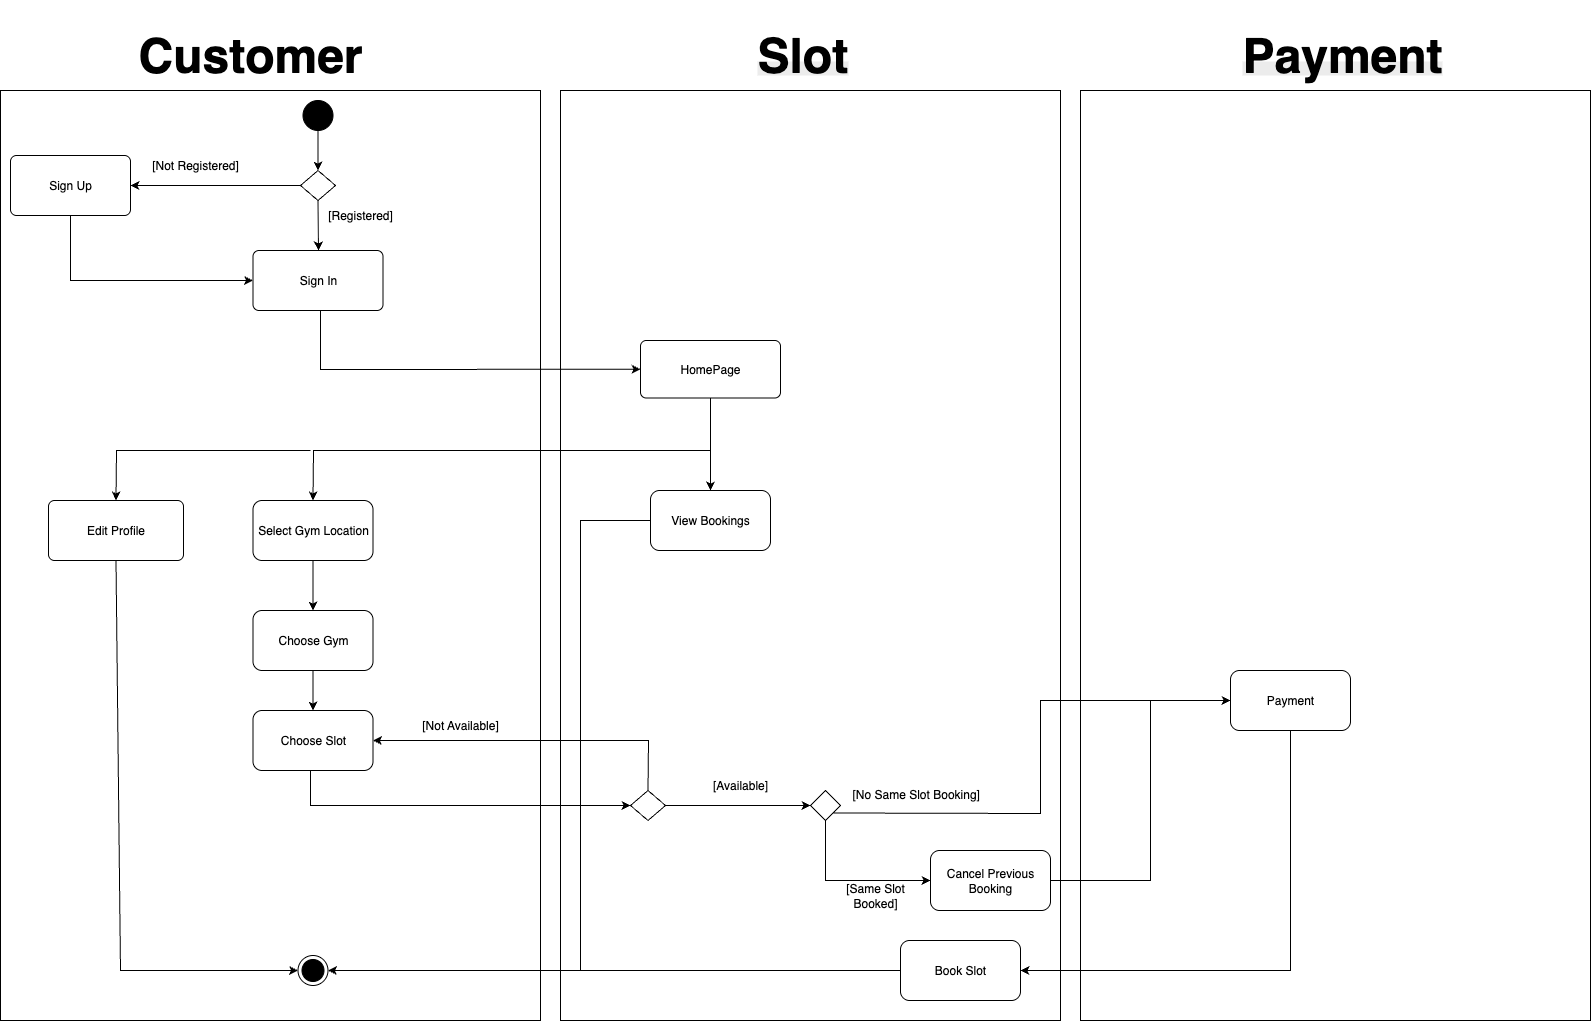

The diagram above was exported from draw.io. Its source (the exported page's mxGraphModel, read from the mxfile embedded in the PNG):
<mxGraphModel dx="3242" dy="2522" grid="1" gridSize="10" guides="1" tooltips="1" connect="1" arrows="1" fold="1" page="1" pageScale="1" pageWidth="850" pageHeight="1100" math="0" shadow="0">
  <root>
    <mxCell id="0" />
    <mxCell id="1" parent="0" />
    <mxCell id="cx7YeUHWfcQrl0AGXgLk-42" value="" style="rounded=0;whiteSpace=wrap;html=1;direction=south;movable=1;resizable=1;rotatable=1;deletable=1;editable=1;locked=0;connectable=1;" parent="1" vertex="1">
      <mxGeometry x="540" y="30" width="510" height="930" as="geometry" />
    </mxCell>
    <mxCell id="cx7YeUHWfcQrl0AGXgLk-32" value="" style="rounded=0;whiteSpace=wrap;html=1;direction=south;movable=0;resizable=0;rotatable=0;deletable=0;editable=0;locked=1;connectable=0;" parent="1" vertex="1">
      <mxGeometry x="20" y="30" width="500" height="930" as="geometry" />
    </mxCell>
    <mxCell id="cx7YeUHWfcQrl0AGXgLk-25" value="" style="rounded=0;whiteSpace=wrap;html=1;direction=south;movable=0;resizable=0;rotatable=0;deletable=0;editable=0;locked=1;connectable=0;" parent="1" vertex="1">
      <mxGeometry x="-540" y="30" width="540" height="930" as="geometry" />
    </mxCell>
    <mxCell id="actionFetchLocation" value="Select Gym Location" style="whiteSpace=wrap;html=1;rounded=1;" parent="1" vertex="1">
      <mxGeometry x="-287.5" y="440" width="120" height="60" as="geometry" />
    </mxCell>
    <mxCell id="actionChooseGym" value="Choose Gym" style="whiteSpace=wrap;html=1;rounded=1;" parent="1" vertex="1">
      <mxGeometry x="-287.5" y="550" width="120" height="60" as="geometry" />
    </mxCell>
    <mxCell id="edgeLocationToGym" style="edgeStyle=orthogonalEdgeStyle;rounded=0;orthogonalLoop=1;jettySize=auto;html=1;endArrow=classic;endFill=1;" parent="1" source="actionFetchLocation" target="actionChooseGym" edge="1">
      <mxGeometry relative="1" as="geometry" />
    </mxCell>
    <mxCell id="actionChooseSlot" value="Choose Slot" style="whiteSpace=wrap;html=1;rounded=1;" parent="1" vertex="1">
      <mxGeometry x="-287.5" y="650" width="120" height="60" as="geometry" />
    </mxCell>
    <mxCell id="edgeGymToSlot" style="edgeStyle=orthogonalEdgeStyle;rounded=0;orthogonalLoop=1;jettySize=auto;html=1;endArrow=classic;endFill=1;" parent="1" source="actionChooseGym" target="actionChooseSlot" edge="1">
      <mxGeometry relative="1" as="geometry" />
    </mxCell>
    <mxCell id="decisionAvailable" value="" style="rhombus;whiteSpace=wrap;html=1;rounded=0;" parent="1" vertex="1">
      <mxGeometry x="90" y="730" width="35" height="30" as="geometry" />
    </mxCell>
    <mxCell id="decisionPreviouslyBooked" value="" style="rhombus;whiteSpace=wrap;html=1;rounded=0;" parent="1" vertex="1">
      <mxGeometry x="270" y="730" width="30" height="30" as="geometry" />
    </mxCell>
    <mxCell id="actionPayment" value="Payment" style="whiteSpace=wrap;html=1;rounded=1;" parent="1" vertex="1">
      <mxGeometry x="690" y="610" width="120" height="60" as="geometry" />
    </mxCell>
    <mxCell id="actionCancelBooking" value="Cancel Previous Booking" style="whiteSpace=wrap;html=1;rounded=1;" parent="1" vertex="1">
      <mxGeometry x="390" y="790" width="120" height="60" as="geometry" />
    </mxCell>
    <mxCell id="actionBookSlot" value="Book Slot" style="whiteSpace=wrap;html=1;rounded=1;" parent="1" vertex="1">
      <mxGeometry x="360" y="880" width="120" height="60" as="geometry" />
    </mxCell>
    <mxCell id="endNode" value="" style="ellipse;html=1;shape=endState;fillColor=#000000;strokeColor=#000000;" parent="1" vertex="1">
      <mxGeometry x="-242.5" y="895" width="30" height="30" as="geometry" />
    </mxCell>
    <mxCell id="edgeBookToEnd" style="edgeStyle=orthogonalEdgeStyle;rounded=0;orthogonalLoop=1;jettySize=auto;html=1;endArrow=classic;endFill=1;" parent="1" source="actionBookSlot" target="endNode" edge="1">
      <mxGeometry relative="1" as="geometry" />
    </mxCell>
    <mxCell id="actionViewBookings" value="View Bookings" style="whiteSpace=wrap;html=1;rounded=1;" parent="1" vertex="1">
      <mxGeometry x="110" y="430" width="120" height="60" as="geometry" />
    </mxCell>
    <mxCell id="HaJZg85JzJbWKabqa5PE-2" value="Sign In" style="rounded=1;arcSize=10;whiteSpace=wrap;html=1;align=center;" parent="1" vertex="1">
      <mxGeometry x="-287.5" y="190" width="130" height="60" as="geometry" />
    </mxCell>
    <mxCell id="HaJZg85JzJbWKabqa5PE-3" value="Edit Profile" style="rounded=1;arcSize=10;whiteSpace=wrap;html=1;align=center;" parent="1" vertex="1">
      <mxGeometry x="-492" y="440" width="135" height="60" as="geometry" />
    </mxCell>
    <mxCell id="HaJZg85JzJbWKabqa5PE-4" value="HomePage" style="rounded=1;arcSize=10;whiteSpace=wrap;html=1;align=center;" parent="1" vertex="1">
      <mxGeometry x="100" y="280" width="140" height="57.5" as="geometry" />
    </mxCell>
    <mxCell id="cx7YeUHWfcQrl0AGXgLk-2" style="edgeStyle=orthogonalEdgeStyle;rounded=0;orthogonalLoop=1;jettySize=auto;html=1;exitX=0.5;exitY=1;exitDx=0;exitDy=0;" parent="1" edge="1">
      <mxGeometry relative="1" as="geometry">
        <mxPoint x="385" y="170" as="sourcePoint" />
        <mxPoint x="385" y="170" as="targetPoint" />
      </mxGeometry>
    </mxCell>
    <mxCell id="cx7YeUHWfcQrl0AGXgLk-8" value="" style="endArrow=classic;html=1;rounded=0;exitX=0.5;exitY=1;exitDx=0;exitDy=0;" parent="1" source="cx7YeUHWfcQrl0AGXgLk-3" edge="1">
      <mxGeometry width="50" height="50" relative="1" as="geometry">
        <mxPoint x="420" y="330" as="sourcePoint" />
        <mxPoint x="-222" y="190" as="targetPoint" />
      </mxGeometry>
    </mxCell>
    <mxCell id="cx7YeUHWfcQrl0AGXgLk-10" value="[Registered]" style="text;html=1;align=center;verticalAlign=middle;whiteSpace=wrap;rounded=0;" parent="1" vertex="1">
      <mxGeometry x="-210" y="140" width="60" height="30" as="geometry" />
    </mxCell>
    <mxCell id="cx7YeUHWfcQrl0AGXgLk-16" value="[Not Available]" style="text;html=1;align=center;verticalAlign=middle;whiteSpace=wrap;rounded=0;" parent="1" vertex="1">
      <mxGeometry x="-120" y="650" width="80" height="30" as="geometry" />
    </mxCell>
    <mxCell id="cx7YeUHWfcQrl0AGXgLk-17" value="[Available]" style="text;html=1;align=center;verticalAlign=middle;whiteSpace=wrap;rounded=0;" parent="1" vertex="1">
      <mxGeometry x="170" y="710" width="60" height="30" as="geometry" />
    </mxCell>
    <mxCell id="cx7YeUHWfcQrl0AGXgLk-20" value="[Same Slot Booked]" style="text;html=1;align=center;verticalAlign=middle;whiteSpace=wrap;rounded=0;" parent="1" vertex="1">
      <mxGeometry x="300" y="820" width="70" height="30" as="geometry" />
    </mxCell>
    <mxCell id="cx7YeUHWfcQrl0AGXgLk-22" value="&lt;div style=&quot;text-align: center;&quot;&gt;&lt;span style=&quot;background-color: transparent; color: light-dark(rgb(0, 0, 0), rgb(255, 255, 255));&quot;&gt;[No Same Slot Booking]&lt;/span&gt;&lt;/div&gt;" style="text;whiteSpace=wrap;html=1;" parent="1" vertex="1">
      <mxGeometry x="310" y="720" width="140" height="40" as="geometry" />
    </mxCell>
    <mxCell id="startNode" value="" style="ellipse;whiteSpace=wrap;html=1;aspect=fixed;fillColor=#000000;strokeColor=#000000;" parent="1" vertex="1">
      <mxGeometry x="-237.5" y="40" width="30" height="30" as="geometry" />
    </mxCell>
    <mxCell id="HaJZg85JzJbWKabqa5PE-1" value="Sign Up" style="rounded=1;arcSize=10;whiteSpace=wrap;html=1;align=center;movable=1;resizable=1;rotatable=1;deletable=1;editable=1;locked=0;connectable=1;" parent="1" vertex="1">
      <mxGeometry x="-530" y="95" width="120" height="60" as="geometry" />
    </mxCell>
    <mxCell id="cx7YeUHWfcQrl0AGXgLk-11" value="[Not Registered]" style="text;html=1;align=center;verticalAlign=middle;whiteSpace=wrap;rounded=0;" parent="1" vertex="1">
      <mxGeometry x="-390" y="90" width="90" height="30" as="geometry" />
    </mxCell>
    <mxCell id="cx7YeUHWfcQrl0AGXgLk-3" value="" style="rhombus;whiteSpace=wrap;html=1;" parent="1" vertex="1">
      <mxGeometry x="-240" y="110" width="35" height="30" as="geometry" />
    </mxCell>
    <mxCell id="cx7YeUHWfcQrl0AGXgLk-30" value="" style="endArrow=classic;html=1;rounded=0;exitX=0.5;exitY=1;exitDx=0;exitDy=0;entryX=0.5;entryY=0;entryDx=0;entryDy=0;" parent="1" source="startNode" target="cx7YeUHWfcQrl0AGXgLk-3" edge="1">
      <mxGeometry width="50" height="50" relative="1" as="geometry">
        <mxPoint x="40" y="360" as="sourcePoint" />
        <mxPoint x="90" y="310" as="targetPoint" />
      </mxGeometry>
    </mxCell>
    <mxCell id="cx7YeUHWfcQrl0AGXgLk-31" value="" style="endArrow=classic;html=1;rounded=0;entryX=1;entryY=0.5;entryDx=0;entryDy=0;exitX=0;exitY=0.5;exitDx=0;exitDy=0;" parent="1" source="cx7YeUHWfcQrl0AGXgLk-3" target="HaJZg85JzJbWKabqa5PE-1" edge="1">
      <mxGeometry width="50" height="50" relative="1" as="geometry">
        <mxPoint x="40" y="360" as="sourcePoint" />
        <mxPoint x="90" y="310" as="targetPoint" />
      </mxGeometry>
    </mxCell>
    <mxCell id="cx7YeUHWfcQrl0AGXgLk-34" value="" style="endArrow=classic;html=1;rounded=0;entryX=0;entryY=0.5;entryDx=0;entryDy=0;" parent="1" target="HaJZg85JzJbWKabqa5PE-4" edge="1">
      <mxGeometry width="50" height="50" relative="1" as="geometry">
        <mxPoint x="-220" y="250" as="sourcePoint" />
        <mxPoint x="130" y="260" as="targetPoint" />
        <Array as="points">
          <mxPoint x="-220" y="309" />
        </Array>
      </mxGeometry>
    </mxCell>
    <mxCell id="cx7YeUHWfcQrl0AGXgLk-37" value="" style="endArrow=classic;html=1;rounded=0;exitX=0.5;exitY=1;exitDx=0;exitDy=0;entryX=0.5;entryY=0;entryDx=0;entryDy=0;" parent="1" source="HaJZg85JzJbWKabqa5PE-4" target="actionFetchLocation" edge="1">
      <mxGeometry width="50" height="50" relative="1" as="geometry">
        <mxPoint x="90" y="590" as="sourcePoint" />
        <mxPoint x="140" y="540" as="targetPoint" />
        <Array as="points">
          <mxPoint x="170" y="390" />
          <mxPoint x="-227" y="390" />
        </Array>
      </mxGeometry>
    </mxCell>
    <mxCell id="cx7YeUHWfcQrl0AGXgLk-38" value="" style="endArrow=classic;html=1;rounded=0;exitX=0.5;exitY=1;exitDx=0;exitDy=0;entryX=0.5;entryY=0;entryDx=0;entryDy=0;" parent="1" source="HaJZg85JzJbWKabqa5PE-4" target="actionViewBookings" edge="1">
      <mxGeometry width="50" height="50" relative="1" as="geometry">
        <mxPoint x="90" y="590" as="sourcePoint" />
        <mxPoint x="140" y="540" as="targetPoint" />
      </mxGeometry>
    </mxCell>
    <mxCell id="cx7YeUHWfcQrl0AGXgLk-41" value="" style="endArrow=classic;html=1;rounded=0;entryX=0.5;entryY=0;entryDx=0;entryDy=0;" parent="1" target="HaJZg85JzJbWKabqa5PE-3" edge="1">
      <mxGeometry width="50" height="50" relative="1" as="geometry">
        <mxPoint x="-230" y="390" as="sourcePoint" />
        <mxPoint x="140" y="470" as="targetPoint" />
        <Array as="points">
          <mxPoint x="-424" y="390" />
        </Array>
      </mxGeometry>
    </mxCell>
    <mxCell id="cx7YeUHWfcQrl0AGXgLk-44" value="" style="endArrow=classic;html=1;rounded=0;exitX=1;exitY=0.5;exitDx=0;exitDy=0;entryX=0;entryY=0.5;entryDx=0;entryDy=0;" parent="1" source="decisionAvailable" target="decisionPreviouslyBooked" edge="1">
      <mxGeometry width="50" height="50" relative="1" as="geometry">
        <mxPoint x="470" y="830" as="sourcePoint" />
        <mxPoint x="520" y="780" as="targetPoint" />
      </mxGeometry>
    </mxCell>
    <mxCell id="cx7YeUHWfcQrl0AGXgLk-49" value="" style="endArrow=classic;html=1;rounded=0;exitX=0.5;exitY=1;exitDx=0;exitDy=0;entryX=0;entryY=0.5;entryDx=0;entryDy=0;" parent="1" source="HaJZg85JzJbWKabqa5PE-3" target="endNode" edge="1">
      <mxGeometry width="50" height="50" relative="1" as="geometry">
        <mxPoint x="-20" y="840" as="sourcePoint" />
        <mxPoint x="30" y="790" as="targetPoint" />
        <Array as="points">
          <mxPoint x="-420" y="910" />
        </Array>
      </mxGeometry>
    </mxCell>
    <mxCell id="cx7YeUHWfcQrl0AGXgLk-51" value="" style="endArrow=classic;html=1;rounded=0;exitX=0;exitY=0.5;exitDx=0;exitDy=0;entryX=1;entryY=0.5;entryDx=0;entryDy=0;" parent="1" source="actionViewBookings" target="endNode" edge="1">
      <mxGeometry width="50" height="50" relative="1" as="geometry">
        <mxPoint x="270" y="630" as="sourcePoint" />
        <mxPoint x="40" y="910" as="targetPoint" />
        <Array as="points">
          <mxPoint x="40" y="460" />
          <mxPoint x="40" y="910" />
        </Array>
      </mxGeometry>
    </mxCell>
    <mxCell id="cx7YeUHWfcQrl0AGXgLk-52" value="" style="endArrow=classic;html=1;rounded=0;exitX=0.5;exitY=1;exitDx=0;exitDy=0;entryX=1;entryY=0.5;entryDx=0;entryDy=0;" parent="1" source="actionPayment" target="actionBookSlot" edge="1">
      <mxGeometry width="50" height="50" relative="1" as="geometry">
        <mxPoint x="270" y="630" as="sourcePoint" />
        <mxPoint x="320" y="580" as="targetPoint" />
        <Array as="points">
          <mxPoint x="750" y="910" />
        </Array>
      </mxGeometry>
    </mxCell>
    <mxCell id="cx7YeUHWfcQrl0AGXgLk-53" value="&lt;span style=&quot;font-size: 48px;&quot;&gt;&lt;b&gt;Customer&lt;/b&gt;&lt;/span&gt;" style="text;html=1;align=center;verticalAlign=middle;whiteSpace=wrap;rounded=0;" parent="1" vertex="1">
      <mxGeometry x="-390" y="-60" width="200" height="110" as="geometry" />
    </mxCell>
    <mxCell id="cx7YeUHWfcQrl0AGXgLk-56" value="&lt;b style=&quot;forced-color-adjust: none; color: rgb(0, 0, 0); font-family: Helvetica; font-size: 12px; font-style: normal; font-variant-ligatures: normal; font-variant-caps: normal; letter-spacing: normal; orphans: 2; text-align: center; text-indent: 0px; text-transform: none; widows: 2; word-spacing: 0px; -webkit-text-stroke-width: 0px; white-space: normal; background-color: rgb(236, 236, 236); text-decoration-thickness: initial; text-decoration-style: initial; text-decoration-color: initial;&quot;&gt;&lt;span style=&quot;forced-color-adjust: none;&quot;&gt;&lt;font style=&quot;forced-color-adjust: none; font-size: 48px;&quot;&gt;Slot&lt;/font&gt;&lt;/span&gt;&lt;/b&gt;" style="text;whiteSpace=wrap;html=1;" parent="1" vertex="1">
      <mxGeometry x="215" y="-40" width="140" height="80" as="geometry" />
    </mxCell>
    <mxCell id="cx7YeUHWfcQrl0AGXgLk-57" value="&lt;b style=&quot;forced-color-adjust: none; color: rgb(0, 0, 0); font-family: Helvetica; font-size: 12px; font-style: normal; font-variant-ligatures: normal; font-variant-caps: normal; letter-spacing: normal; orphans: 2; text-align: center; text-indent: 0px; text-transform: none; widows: 2; word-spacing: 0px; -webkit-text-stroke-width: 0px; white-space: normal; background-color: rgb(236, 236, 236); text-decoration-thickness: initial; text-decoration-style: initial; text-decoration-color: initial;&quot;&gt;&lt;span style=&quot;forced-color-adjust: none;&quot;&gt;&lt;font style=&quot;forced-color-adjust: none; font-size: 48px;&quot;&gt;Payment&lt;/font&gt;&lt;/span&gt;&lt;/b&gt;" style="text;whiteSpace=wrap;html=1;" parent="1" vertex="1">
      <mxGeometry x="700" y="-40" width="140" height="80" as="geometry" />
    </mxCell>
    <mxCell id="cx7YeUHWfcQrl0AGXgLk-62" value="" style="endArrow=classic;html=1;rounded=0;exitX=0.5;exitY=1;exitDx=0;exitDy=0;entryX=0;entryY=0.5;entryDx=0;entryDy=0;" parent="1" source="decisionPreviouslyBooked" target="actionCancelBooking" edge="1">
      <mxGeometry width="50" height="50" relative="1" as="geometry">
        <mxPoint x="160" y="550" as="sourcePoint" />
        <mxPoint x="210" y="500" as="targetPoint" />
        <Array as="points">
          <mxPoint x="285" y="820" />
        </Array>
      </mxGeometry>
    </mxCell>
    <mxCell id="cx7YeUHWfcQrl0AGXgLk-63" value="" style="endArrow=classic;html=1;rounded=0;exitX=1;exitY=0.5;exitDx=0;exitDy=0;" parent="1" source="actionCancelBooking" edge="1">
      <mxGeometry width="50" height="50" relative="1" as="geometry">
        <mxPoint x="160" y="550" as="sourcePoint" />
        <mxPoint x="690" y="640" as="targetPoint" />
        <Array as="points">
          <mxPoint x="610" y="820" />
          <mxPoint x="610" y="640" />
        </Array>
      </mxGeometry>
    </mxCell>
    <mxCell id="cx7YeUHWfcQrl0AGXgLk-65" value="" style="endArrow=classic;html=1;rounded=0;exitX=1;exitY=1;exitDx=0;exitDy=0;entryX=0;entryY=0.5;entryDx=0;entryDy=0;" parent="1" source="decisionPreviouslyBooked" target="actionPayment" edge="1">
      <mxGeometry width="50" height="50" relative="1" as="geometry">
        <mxPoint x="160" y="550" as="sourcePoint" />
        <mxPoint x="210" y="500" as="targetPoint" />
        <Array as="points">
          <mxPoint x="500" y="753" />
          <mxPoint x="500" y="640" />
        </Array>
      </mxGeometry>
    </mxCell>
    <mxCell id="cx7YeUHWfcQrl0AGXgLk-66" value="" style="endArrow=classic;html=1;rounded=0;exitX=0.5;exitY=1;exitDx=0;exitDy=0;entryX=0;entryY=0.5;entryDx=0;entryDy=0;" parent="1" source="HaJZg85JzJbWKabqa5PE-1" target="HaJZg85JzJbWKabqa5PE-2" edge="1">
      <mxGeometry width="50" height="50" relative="1" as="geometry">
        <mxPoint x="160" y="550" as="sourcePoint" />
        <mxPoint x="210" y="500" as="targetPoint" />
        <Array as="points">
          <mxPoint x="-470" y="220" />
        </Array>
      </mxGeometry>
    </mxCell>
    <mxCell id="cx7YeUHWfcQrl0AGXgLk-70" value="" style="endArrow=classic;html=1;rounded=0;exitX=0.5;exitY=0;exitDx=0;exitDy=0;entryX=1;entryY=0.5;entryDx=0;entryDy=0;" parent="1" source="decisionAvailable" target="actionChooseSlot" edge="1">
      <mxGeometry width="50" height="50" relative="1" as="geometry">
        <mxPoint x="160" y="550" as="sourcePoint" />
        <mxPoint x="210" y="500" as="targetPoint" />
        <Array as="points">
          <mxPoint x="108" y="680" />
        </Array>
      </mxGeometry>
    </mxCell>
    <mxCell id="cx7YeUHWfcQrl0AGXgLk-71" value="" style="endArrow=classic;html=1;rounded=0;entryX=0;entryY=0.5;entryDx=0;entryDy=0;" parent="1" target="decisionAvailable" edge="1">
      <mxGeometry width="50" height="50" relative="1" as="geometry">
        <mxPoint x="-230" y="710" as="sourcePoint" />
        <mxPoint x="210" y="500" as="targetPoint" />
        <Array as="points">
          <mxPoint x="-230" y="745" />
        </Array>
      </mxGeometry>
    </mxCell>
  </root>
</mxGraphModel>